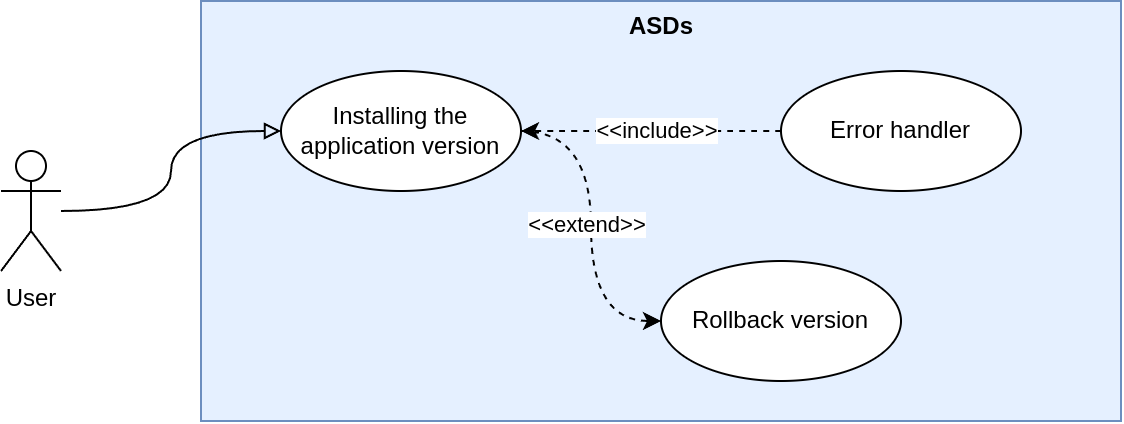

The diagram above was exported from draw.io. Its source (the exported page's mxGraphModel, read from the mxfile embedded in the PNG):
<mxGraphModel dx="1152" dy="748" grid="1" gridSize="10" guides="1" tooltips="1" connect="1" arrows="1" fold="1" page="1" pageScale="1" pageWidth="827" pageHeight="1169" math="0" shadow="0">
  <root>
    <mxCell id="0" />
    <mxCell id="1" parent="0" />
    <mxCell id="2" value="" style="rounded=0;whiteSpace=wrap;html=1;fillColor=#e5f0ff;strokeColor=#6c8ebf;" vertex="1" parent="1">
      <mxGeometry x="260" y="1200" width="460" height="210" as="geometry" />
    </mxCell>
    <mxCell id="3" style="edgeStyle=orthogonalEdgeStyle;rounded=0;orthogonalLoop=1;jettySize=auto;html=1;curved=1;endArrow=block;endFill=0;" edge="1" source="4" target="7" parent="1">
      <mxGeometry relative="1" as="geometry" />
    </mxCell>
    <mxCell id="4" value="User" style="shape=umlActor;verticalLabelPosition=bottom;verticalAlign=top;html=1;outlineConnect=0;" vertex="1" parent="1">
      <mxGeometry x="160" y="1275" width="30" height="60" as="geometry" />
    </mxCell>
    <mxCell id="5" style="edgeStyle=orthogonalEdgeStyle;rounded=0;orthogonalLoop=1;jettySize=auto;html=1;entryX=0;entryY=0.5;entryDx=0;entryDy=0;dashed=1;curved=1;" edge="1" source="7" target="12" parent="1">
      <mxGeometry relative="1" as="geometry" />
    </mxCell>
    <mxCell id="6" value="&amp;lt;&amp;lt;extend&amp;gt;&amp;gt;" style="edgeLabel;html=1;align=center;verticalAlign=middle;resizable=0;points=[];" vertex="1" connectable="0" parent="5">
      <mxGeometry x="-0.0128" y="-2" relative="1" as="geometry">
        <mxPoint as="offset" />
      </mxGeometry>
    </mxCell>
    <mxCell id="7" value="Installing the application version" style="ellipse;whiteSpace=wrap;html=1;" vertex="1" parent="1">
      <mxGeometry x="300" y="1235" width="120" height="60" as="geometry" />
    </mxCell>
    <mxCell id="8" value="&lt;b&gt;ASDs&lt;/b&gt;" style="text;html=1;align=center;verticalAlign=middle;resizable=0;points=[];autosize=1;strokeColor=none;fillColor=none;" vertex="1" parent="1">
      <mxGeometry x="465" y="1200" width="50" height="26" as="geometry" />
    </mxCell>
    <mxCell id="9" style="edgeStyle=orthogonalEdgeStyle;rounded=0;orthogonalLoop=1;jettySize=auto;html=1;curved=1;dashed=1;" edge="1" source="11" target="7" parent="1">
      <mxGeometry relative="1" as="geometry" />
    </mxCell>
    <mxCell id="10" value="&amp;lt;&amp;lt;include&amp;gt;&amp;gt;" style="edgeLabel;html=1;align=center;verticalAlign=middle;resizable=0;points=[];" vertex="1" connectable="0" parent="9">
      <mxGeometry x="-0.0376" relative="1" as="geometry">
        <mxPoint as="offset" />
      </mxGeometry>
    </mxCell>
    <mxCell id="11" value="Error handler" style="ellipse;whiteSpace=wrap;html=1;" vertex="1" parent="1">
      <mxGeometry x="550" y="1235" width="120" height="60" as="geometry" />
    </mxCell>
    <mxCell id="12" value="Rollback version" style="ellipse;whiteSpace=wrap;html=1;" vertex="1" parent="1">
      <mxGeometry x="490" y="1330" width="120" height="60" as="geometry" />
    </mxCell>
  </root>
</mxGraphModel>